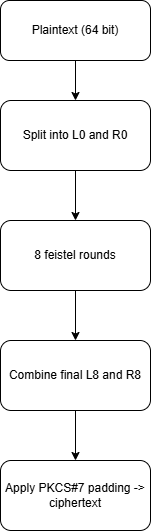

The diagram above was exported from draw.io. Its source (the exported page's mxGraphModel, read from the mxfile embedded in the PNG):
<mxGraphModel dx="1426" dy="744" grid="1" gridSize="10" guides="1" tooltips="1" connect="1" arrows="1" fold="1" page="1" pageScale="1" pageWidth="850" pageHeight="1100" math="0" shadow="0">
  <root>
    <mxCell id="0" />
    <mxCell id="1" parent="0" />
    <mxCell id="70pBoRErO31puV0GyTEG-3" value="" style="edgeStyle=orthogonalEdgeStyle;rounded=0;orthogonalLoop=1;jettySize=auto;html=1;" edge="1" parent="1" source="70pBoRErO31puV0GyTEG-1" target="70pBoRErO31puV0GyTEG-2">
      <mxGeometry relative="1" as="geometry" />
    </mxCell>
    <mxCell id="70pBoRErO31puV0GyTEG-1" value="Plaintext (64 bit)" style="rounded=1;whiteSpace=wrap;html=1;" vertex="1" parent="1">
      <mxGeometry x="370" y="350" width="150" height="60" as="geometry" />
    </mxCell>
    <mxCell id="70pBoRErO31puV0GyTEG-5" value="" style="edgeStyle=orthogonalEdgeStyle;rounded=0;orthogonalLoop=1;jettySize=auto;html=1;" edge="1" parent="1" source="70pBoRErO31puV0GyTEG-2" target="70pBoRErO31puV0GyTEG-4">
      <mxGeometry relative="1" as="geometry" />
    </mxCell>
    <mxCell id="70pBoRErO31puV0GyTEG-2" value="Split into L0 and R0" style="whiteSpace=wrap;html=1;rounded=1;" vertex="1" parent="1">
      <mxGeometry x="370" y="450" width="150" height="70" as="geometry" />
    </mxCell>
    <mxCell id="70pBoRErO31puV0GyTEG-7" value="" style="edgeStyle=orthogonalEdgeStyle;rounded=0;orthogonalLoop=1;jettySize=auto;html=1;" edge="1" parent="1" source="70pBoRErO31puV0GyTEG-4" target="70pBoRErO31puV0GyTEG-6">
      <mxGeometry relative="1" as="geometry" />
    </mxCell>
    <mxCell id="70pBoRErO31puV0GyTEG-4" value="8 feistel rounds" style="whiteSpace=wrap;html=1;rounded=1;" vertex="1" parent="1">
      <mxGeometry x="370" y="570" width="150" height="70" as="geometry" />
    </mxCell>
    <mxCell id="70pBoRErO31puV0GyTEG-9" value="" style="edgeStyle=orthogonalEdgeStyle;rounded=0;orthogonalLoop=1;jettySize=auto;html=1;" edge="1" parent="1" source="70pBoRErO31puV0GyTEG-6" target="70pBoRErO31puV0GyTEG-8">
      <mxGeometry relative="1" as="geometry" />
    </mxCell>
    <mxCell id="70pBoRErO31puV0GyTEG-6" value="Combine final L8 and R8" style="whiteSpace=wrap;html=1;rounded=1;" vertex="1" parent="1">
      <mxGeometry x="370" y="690" width="150" height="70" as="geometry" />
    </mxCell>
    <mxCell id="70pBoRErO31puV0GyTEG-8" value="Apply PKCS#7 padding -&amp;gt; ciphertext" style="whiteSpace=wrap;html=1;rounded=1;" vertex="1" parent="1">
      <mxGeometry x="370" y="810" width="150" height="70" as="geometry" />
    </mxCell>
  </root>
</mxGraphModel>